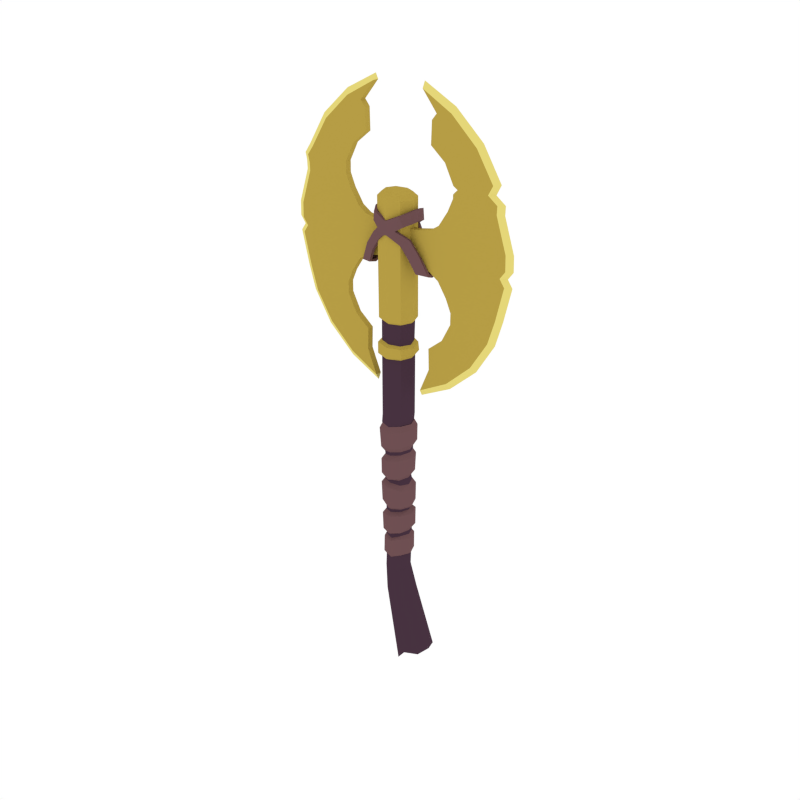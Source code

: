 # Source: Axe_Double_Golden.blend  (saved by Blender 2.79.0; exported with 4.5.12 LTS)
import bpy
from mathutils import Matrix  # noqa: F401  (used for matrix-valued properties, if any)

bpy.ops.wm.read_factory_settings(use_empty=True)
scene = bpy.context.scene
scene.name = 'Scene'

# ---- collections
col_collection_1 = bpy.data.collections.new('Collection 1'); scene.collection.children.link(col_collection_1)

# ---- materials (node trees are filled in below, after node groups)
mat_golden = bpy.data.materials.new('Golden')
mat_golden.alpha_threshold = 0.0
mat_golden.diffuse_color = (0.4672, 0.3365, 0.05892, 1.0)
mat_golden.roughness = 0.5
mat_lightwood = bpy.data.materials.new('LightWood')
mat_lightwood.alpha_threshold = 0.0
mat_lightwood.diffuse_color = (0.1574, 0.07903, 0.08487, 1.0)
mat_lightwood.roughness = 0.5
mat_darkwood = bpy.data.materials.new('DarkWood')
mat_darkwood.alpha_threshold = 0.0
mat_darkwood.diffuse_color = (0.0637, 0.03241, 0.05161, 1.0)
mat_darkwood.roughness = 0.5
mat_lightgold = bpy.data.materials.new('LightGold')
mat_lightgold.alpha_threshold = 0.0
mat_lightgold.diffuse_color = (0.7874, 0.6773, 0.1896, 1.0)
mat_lightgold.roughness = 0.5

# ---- material node trees

# ---- world
world_world = bpy.data.worlds.new('World'); scene.world = world_world
world_world.color = (1.0, 1.0, 1.0)
world_world.use_sun_shadow = False
world_world.sun_shadow_jitter_overblur = 0.0
world_world.cycles.sampling_method = 'NONE'
world_world.cycles.sample_map_resolution = 256

# ---- meshes
me_cylinder_023 = bpy.data.meshes.new('Cylinder.023')
me_cylinder_023.from_pydata([(0.0374, 0.03159, -0.263), (0.05048, -4.475e-08, -0.263), (0.0374, -0.03159, -0.263), (0.005811, 0.04467, -0.263), (-0.02577, 0.03159, -0.263), (-0.03886, -4.475e-08, -0.263), (-0.02577, -0.03159, -0.263), (0.005811, -0.04467, -0.263), (0.136, 0.04522, -0.5931), (0.1522, 8.876e-09, -0.5838), (0.136, -0.04522, -0.5931), (0.07251, 0.06395, -0.6033), (0.04274, 0.04522, -0.6549), (0.02647, 1.967e-08, -0.6642), (0.04274, -0.04522, -0.6549), (0.07251, -0.06395, -0.6033), (0.02225, -0.0537, -0.359), (-0.01568, -0.03797, -0.3606), (-0.0314, -2.127e-08, -0.3613), (-0.01568, 0.03797, -0.3606), (0.02225, 0.0537, -0.359), (0.06019, -0.03797, -0.3574), (0.0759, -2.188e-08, -0.3568), (0.06019, 0.03797, -0.3574), (-0.03329, -0.03755, 0.5814), (-0.04885, 2.036e-09, 0.5814), (0.008746, -0.0531, 0.5814), (0.008746, 0.0531, 0.5814), (0.04746, 0.03755, 0.5829), (0.04746, -0.03755, 0.5829), (0.06295, 3.711e-09, 0.5843), (-0.03329, 0.03755, 0.5814), (-0.03329, -0.03755, 0.6355), (-0.04885, 2.036e-09, 0.6355), (0.008746, -0.0531, 0.6355), (0.008746, 0.0531, 0.6355), (0.044, 0.03755, 0.6326), (0.044, -0.03755, 0.6326), (0.05943, 4.761e-09, 0.6307), (-0.03329, 0.03755, 0.6355), (-0.03329, -0.03755, 0.7081), (-0.04885, 2.036e-09, 0.7081), (0.008746, -0.0531, 0.7081), (0.008746, 0.0531, 0.7081), (0.04629, 0.03755, 0.7081), (0.04629, -0.03755, 0.7081), (0.06185, 4.106e-09, 0.7081), (-0.03329, 0.03755, 0.7081), (-0.04016, -0.04403, 0.7166), (-0.0584, 1.275e-09, 0.7166), (0.009133, -0.06227, 0.7166), (0.009133, 0.06227, 0.7166), (0.05317, 0.04403, 0.7166), (0.05317, -0.04403, 0.7166), (0.0714, 3.702e-09, 0.7166), (-0.04016, 0.04403, 0.7166), (-0.0435, -0.04403, 1.127), (-0.06171, -5.397e-08, 1.128), (0.005744, -0.06227, 1.124), (0.005744, 0.06227, 1.124), (0.04972, 0.04403, 1.122), (0.04972, -0.04403, 1.122), (0.06794, -5.069e-08, 1.121), (-0.0435, 0.04403, 1.127), (-0.03118, -0.0324, 1.14), (-0.04459, -5.208e-08, 1.141), (0.00505, -0.04582, 1.138), (0.00505, 0.04582, 1.138), (0.03741, 0.0324, 1.137), (0.03741, -0.0324, 1.137), (0.05082, -4.967e-08, 1.136), (-0.03118, 0.0324, 1.14), (-0.05569, 1.062e-09, 0.5874), (-0.04305, -0.04675, 0.5882), (-0.04305, 0.04675, 0.5882), (0.009296, -0.06612, 0.5882), (0.009296, 0.06612, 0.5882), (0.07562, 2.075e-09, 0.5991), (0.05662, -0.04675, 0.5953), (0.05662, 0.04675, 0.5953), (-0.06064, 1.103e-09, 0.6276), (-0.04305, -0.04675, 0.6287), (-0.04305, 0.04675, 0.6287), (0.009296, -0.06612, 0.6287), (0.009296, 0.06612, 0.6287), (0.07203, 4.409e-09, 0.6222), (0.05282, -0.04675, 0.6246), (0.05282, 0.04675, 0.6246), (0.2273, -0.01135, 1.159), (0.2082, 0.01135, 1.115), (0.2082, -0.01135, 1.115), (0.2272, -0.01135, 1.198), (0.2273, 0.01135, 1.159), (0.08681, -0.01135, 1.032), (0.1418, 0.01135, 1.043), (0.175, 0.01135, 1.064), (0.175, -0.01135, 1.064), (0.1418, -0.01135, 1.043), (0.0488, -0.01135, 0.9168), (0.08681, 0.01135, 1.032), (0.3871, -0.01135, 1.14), (0.3871, 0.01135, 1.14), (0.4094, 3.613e-08, 1.14), (0.2473, -0.01135, 1.027), (0.175, 0.01135, 1.001), (0.2082, -0.01135, 1.018), (0.2473, 0.01135, 1.027), (0.0889, -0.01135, 0.9902), (0.1418, -0.01135, 0.9937), (0.0889, 0.01135, 0.9902), (0.2082, 0.01135, 1.018), (0.175, -0.01135, 1.001), (0.1418, 0.01135, 0.9937), (0.0488, 0.01135, 0.9902), (0.4245, -0.01135, 1.026), (0.4245, 0.01135, 1.026), (0.4468, 3.601e-08, 1.026), (0.2272, 0.01135, 1.198), (0.3709, -0.01135, 1.224), (0.3709, 0.01135, 1.224), (0.3928, 3.601e-08, 1.228), (0.1946, -0.01135, 1.262), (0.1946, 0.01135, 1.262), (0.3087, -0.01135, 1.323), (0.3087, 0.01135, 1.323), (0.3253, 3.601e-08, 1.337), (0.1416, -0.01135, 1.305), (0.1416, 0.01135, 1.305), (0.2154, -0.01135, 1.408), (0.2154, 0.01135, 1.408), (0.2236, 3.601e-08, 1.428), (0.2986, 0.01135, 1.211), (0.1078, -0.01135, 1.466), (0.1078, 0.01135, 1.466), (0.1072, 3.601e-08, 1.487), (0.3116, 0.01135, 1.15), (0.3116, -0.01135, 1.15), (0.3354, 0.01135, 1.026), (0.3354, -0.01135, 1.026), (0.2986, -0.01135, 1.211), (0.2513, 0.01135, 1.292), (0.2513, -0.01135, 1.292), (0.1783, 0.01135, 1.356), (0.1783, -0.01135, 1.356), (0.1438, -0.01135, 1.38), (0.1437, 0.01135, 1.38), (0.2273, -0.01135, 0.7903), (0.2082, 0.01135, 0.8341), (0.2082, -0.01135, 0.8341), (0.2272, -0.01135, 0.7509), (0.2273, 0.01135, 0.7903), (0.08681, -0.01135, 0.9168), (0.1418, 0.01135, 0.9062), (0.175, 0.01135, 0.8847), (0.175, -0.01135, 0.8847), (0.1418, -0.01135, 0.9062), (0.0488, -0.01135, 0.9902), (0.08681, 0.01135, 0.9168), (0.3968, -0.01135, 0.8083), (0.3968, 0.01135, 0.8083), (0.4191, 3.601e-08, 0.8083), (0.2473, -0.01135, 0.9217), (0.175, 0.01135, 0.9483), (0.2082, -0.01135, 0.9309), (0.2473, 0.01135, 0.9217), (0.0889, -0.01135, 0.9588), (0.1418, -0.01135, 0.9553), (0.0889, 0.01135, 0.9588), (0.2082, 0.01135, 0.9309), (0.175, -0.01135, 0.9483), (0.1418, 0.01135, 0.9553), (0.0488, 0.01135, 1.032), (0.4245, -0.01135, 0.9234), (0.4245, 0.01135, 0.9234), (0.4468, 3.601e-08, 0.9234), (0.2272, 0.01135, 0.7509), (0.3709, -0.01135, 0.7252), (0.3709, 0.01135, 0.7252), (0.3928, 3.601e-08, 0.721), (0.1946, -0.01135, 0.6872), (0.1946, 0.01135, 0.6872), (0.3087, -0.01135, 0.6261), (0.3087, 0.01135, 0.6261), (0.3253, 3.601e-08, 0.6119), (0.1416, -0.01135, 0.6439), (0.1416, 0.01135, 0.6439), (0.2154, -0.01135, 0.5405), (0.2154, 0.01135, 0.5405), (0.2236, 3.601e-08, 0.5206), (0.2986, 0.01135, 0.7381), (0.1078, -0.01135, 0.4831), (0.1078, 0.01135, 0.4831), (0.1072, 3.601e-08, 0.4617), (0.3116, 0.01135, 0.7993), (0.3116, -0.01135, 0.7993), (0.3354, 0.01135, 0.9225), (0.3354, -0.01135, 0.9225), (0.2986, -0.01135, 0.7381), (0.2513, 0.01135, 0.6568), (0.2513, -0.01135, 0.6568), (0.1783, 0.01135, 0.5925), (0.1783, -0.01135, 0.5925), (0.1438, -0.01135, 0.569), (0.1437, 0.01135, 0.5686), (0.2456, -0.01135, 0.9745), (0.175, 0.01135, 0.9745), (0.2082, -0.01135, 0.9745), (0.2456, 0.01135, 0.9745), (0.08995, -0.01135, 0.9745), (0.1418, -0.01135, 0.9745), (0.08995, 0.01135, 0.9745), (0.2082, 0.01135, 0.9745), (0.175, -0.01135, 0.9745), (0.1418, 0.01135, 0.9745), (0.0488, -0.01135, 1.032), (0.426, -0.01135, 0.9745), (0.426, 0.01135, 0.9745), (0.4483, 3.601e-08, 0.9745), (0.3353, -0.01135, 0.9745), (0.3353, 0.01135, 0.9745), (0.0488, 0.01135, 0.9168), (0.0488, -0.01135, 0.9588), (0.0488, 0.01135, 0.9588), (0.0488, -0.01135, 0.9745), (0.0488, 0.01135, 0.9745), (0.3759, 3.648e-08, 1.195), (0.4103, 3.601e-08, 1.17), (0.3882, 0.01135, 1.168), (0.3539, 0.01135, 1.193), (0.2431, -0.01135, 1.188), (0.2273, -0.01135, 1.172), (0.3882, -0.01135, 1.168), (0.3539, -0.01135, 1.193), (0.2273, 0.01135, 1.172), (0.2431, 0.01135, 1.188), (0.3073, 0.01135, 1.17), (0.303, 0.01135, 1.19), (0.3073, -0.01135, 1.17), (0.303, -0.01135, 1.19), (0.0488, 0.01135, 0.9666), (0.0488, -0.01135, 0.9666), (0.2464, -0.01135, 0.9481), (0.175, 0.01135, 0.9614), (0.2082, -0.01135, 0.9527), (0.2464, 0.01135, 0.9481), (0.08943, -0.01135, 0.9666), (0.1418, -0.01135, 0.9649), (0.08943, 0.01135, 0.9666), (0.4069, -0.01135, 0.9489), (0.4069, 0.01135, 0.9489), (0.3353, -0.01135, 0.9485), (0.2082, 0.01135, 0.9527), (0.175, -0.01135, 0.9614), (0.1418, 0.01135, 0.9649), (0.4292, 3.601e-08, 0.9489), (0.3353, 0.01135, 0.9485), (0.38, 0.01135, 1.026), (0.38, -0.01135, 1.026), (0.3348, 0.01135, 1.217), (0.3493, 0.01135, 1.145), (0.3493, -0.01135, 1.145), (0.3348, -0.01135, 1.217), (0.28, 0.01135, 1.307), (0.28, -0.01135, 1.307), (0.1968, 0.01135, 1.382), (0.1968, -0.01135, 1.382), (0.161, -0.01135, 1.401), (0.1609, 0.01135, 1.401), (0.3806, -0.01135, 0.9745), (0.3806, 0.01135, 0.9745), (0.38, 0.01135, 0.9229), (0.38, -0.01135, 0.9229), (0.3348, 0.01135, 0.7317), (0.3542, 0.01135, 0.8038), (0.3542, -0.01135, 0.8038), (0.3348, -0.01135, 0.7317), (0.28, 0.01135, 0.6415), (0.28, -0.01135, 0.6415), (0.1968, 0.01135, 0.5665), (0.1968, -0.01135, 0.5665), (0.1258, -0.01135, 0.526), (0.1257, 0.01135, 0.5258), (0.3477, 0.01135, 1.169), (0.3333, 0.01135, 1.192), (0.3477, -0.01135, 1.169), (0.3333, -0.01135, 1.192), (0.3711, -0.01135, 0.9487), (0.3711, 0.01135, 0.9487), (-0.2019, -0.01135, 1.159), (-0.1829, 0.01135, 1.115), (-0.1829, -0.01135, 1.115), (-0.2018, -0.01135, 1.198), (-0.2019, 0.01135, 1.159), (-0.06147, -0.01135, 1.032), (-0.1164, 0.01135, 1.043), (-0.1496, 0.01135, 1.064), (-0.1496, -0.01135, 1.064), (-0.1164, -0.01135, 1.043), (-0.02346, -0.01135, 0.9168), (-0.06147, 0.01135, 1.032), (-0.3617, -0.01135, 1.14), (-0.3617, 0.01135, 1.14), (-0.3841, 3.613e-08, 1.14), (-0.2219, -0.01135, 1.027), (-0.1496, 0.01135, 1.001), (-0.1829, -0.01135, 1.018), (-0.2219, 0.01135, 1.027), (-0.06356, -0.01135, 0.9902), (-0.1164, -0.01135, 0.9937), (-0.06356, 0.01135, 0.9902), (-0.1829, 0.01135, 1.018), (-0.1496, -0.01135, 1.001), (-0.1164, 0.01135, 0.9937), (-0.02346, 0.01135, 0.9902), (-0.3992, -0.01135, 1.026), (-0.3992, 0.01135, 1.026), (-0.4215, 3.601e-08, 1.026), (-0.2018, 0.01135, 1.198), (-0.3456, -0.01135, 1.224), (-0.3456, 0.01135, 1.224), (-0.3674, 3.601e-08, 1.228), (-0.1693, -0.01135, 1.262), (-0.1693, 0.01135, 1.262), (-0.2833, -0.01135, 1.323), (-0.2833, 0.01135, 1.323), (-0.3, 3.601e-08, 1.337), (-0.1163, -0.01135, 1.305), (-0.1163, 0.01135, 1.305), (-0.19, -0.01135, 1.408), (-0.19, 0.01135, 1.408), (-0.1983, 3.601e-08, 1.428), (-0.2733, 0.01135, 1.211), (-0.08245, -0.01135, 1.466), (-0.08245, 0.01135, 1.466), (-0.08186, 3.601e-08, 1.487), (-0.2862, 0.01135, 1.15), (-0.2862, -0.01135, 1.15), (-0.3101, 0.01135, 1.026), (-0.3101, -0.01135, 1.026), (-0.2733, -0.01135, 1.211), (-0.226, 0.01135, 1.292), (-0.226, -0.01135, 1.292), (-0.1529, 0.01135, 1.356), (-0.1529, -0.01135, 1.356), (-0.1184, -0.01135, 1.38), (-0.1183, 0.01135, 1.38), (-0.2019, -0.01135, 0.7903), (-0.1829, 0.01135, 0.8341), (-0.1829, -0.01135, 0.8341), (-0.2018, -0.01135, 0.7509), (-0.2019, 0.01135, 0.7903), (-0.06147, -0.01135, 0.9168), (-0.1164, 0.01135, 0.9062), (-0.1496, 0.01135, 0.8847), (-0.1496, -0.01135, 0.8847), (-0.1164, -0.01135, 0.9062), (-0.02346, -0.01135, 0.9902), (-0.06147, 0.01135, 0.9168), (-0.3714, -0.01135, 0.8083), (-0.3714, 0.01135, 0.8083), (-0.3938, 3.601e-08, 0.8083), (-0.2219, -0.01135, 0.9217), (-0.1496, 0.01135, 0.9483), (-0.1829, -0.01135, 0.9309), (-0.2219, 0.01135, 0.9217), (-0.06356, -0.01135, 0.9588), (-0.1164, -0.01135, 0.9553), (-0.06356, 0.01135, 0.9588), (-0.1829, 0.01135, 0.9309), (-0.1496, -0.01135, 0.9483), (-0.1164, 0.01135, 0.9553), (-0.02346, 0.01135, 1.032), (-0.3992, -0.01135, 0.9234), (-0.3992, 0.01135, 0.9234), (-0.4215, 3.601e-08, 0.9234), (-0.2018, 0.01135, 0.7509), (-0.3456, -0.01135, 0.7252), (-0.3456, 0.01135, 0.7252), (-0.3674, 3.601e-08, 0.721), (-0.1693, -0.01135, 0.6872), (-0.1693, 0.01135, 0.6872), (-0.2833, -0.01135, 0.6261), (-0.2833, 0.01135, 0.6261), (-0.3, 3.601e-08, 0.6119), (-0.1163, -0.01135, 0.6439), (-0.1163, 0.01135, 0.6439), (-0.19, -0.01135, 0.5405), (-0.19, 0.01135, 0.5405), (-0.1983, 3.601e-08, 0.5206), (-0.2733, 0.01135, 0.7381), (-0.08245, -0.01135, 0.4831), (-0.08245, 0.01135, 0.4831), (-0.08186, 3.601e-08, 0.4617), (-0.2862, 0.01135, 0.7993), (-0.2862, -0.01135, 0.7993), (-0.3101, 0.01135, 0.9225), (-0.3101, -0.01135, 0.9225), (-0.2733, -0.01135, 0.7381), (-0.226, 0.01135, 0.6568), (-0.226, -0.01135, 0.6568), (-0.1529, 0.01135, 0.5925), (-0.1529, -0.01135, 0.5925), (-0.1184, -0.01135, 0.569), (-0.1183, 0.01135, 0.5686), (-0.2202, -0.01135, 0.9745), (-0.1496, 0.01135, 0.9745), (-0.1829, -0.01135, 0.9745), (-0.2202, 0.01135, 0.9745), (-0.06461, -0.01135, 0.9745), (-0.1164, -0.01135, 0.9745), (-0.06461, 0.01135, 0.9745), (-0.1829, 0.01135, 0.9745), (-0.1496, -0.01135, 0.9745), (-0.1164, 0.01135, 0.9745), (-0.02346, -0.01135, 1.032), (-0.4006, -0.01135, 0.9745), (-0.4006, 0.01135, 0.9745), (-0.4229, 3.601e-08, 0.9745), (-0.3099, -0.01135, 0.9745), (-0.3099, 0.01135, 0.9745), (-0.02346, 0.01135, 0.9168), (-0.02346, -0.01135, 0.9588), (-0.02346, 0.01135, 0.9588), (-0.02346, -0.01135, 0.9745), (-0.02346, 0.01135, 0.9745), (-0.3907, 3.648e-08, 1.195), (-0.385, 3.601e-08, 1.17), (-0.3628, 0.01135, 1.168), (-0.3686, 0.01135, 1.193), (-0.2015, -0.01135, 1.188), (-0.2019, -0.01135, 1.172), (-0.3628, -0.01135, 1.168), (-0.3686, -0.01135, 1.193), (-0.2019, 0.01135, 1.172), (-0.2015, 0.01135, 1.188), (-0.2819, 0.01135, 1.17), (-0.2776, 0.01135, 1.19), (-0.2819, -0.01135, 1.17), (-0.2776, -0.01135, 1.19), (-0.02346, 0.01135, 0.9666), (-0.02346, -0.01135, 0.9666), (-0.2211, -0.01135, 0.9481), (-0.1496, 0.01135, 0.9614), (-0.1829, -0.01135, 0.9527), (-0.2211, 0.01135, 0.9481), (-0.06408, -0.01135, 0.9666), (-0.1164, -0.01135, 0.9649), (-0.06408, 0.01135, 0.9666), (-0.3815, -0.01135, 0.9489), (-0.3815, 0.01135, 0.9489), (-0.31, -0.01135, 0.9485), (-0.1829, 0.01135, 0.9527), (-0.1496, -0.01135, 0.9614), (-0.1164, 0.01135, 0.9649), (-0.4038, 3.601e-08, 0.9489), (-0.31, 0.01135, 0.9485), (-0.3546, 0.01135, 1.026), (-0.3546, -0.01135, 1.026), (-0.3094, 0.01135, 1.217), (-0.324, 0.01135, 1.145), (-0.324, -0.01135, 1.145), (-0.3094, -0.01135, 1.217), (-0.2547, 0.01135, 1.307), (-0.2547, -0.01135, 1.307), (-0.1715, 0.01135, 1.382), (-0.1715, -0.01135, 1.382), (-0.1356, -0.01135, 1.401), (-0.1356, 0.01135, 1.401), (-0.3553, -0.01135, 0.9745), (-0.3553, 0.01135, 0.9745), (-0.3546, 0.01135, 0.9229), (-0.3546, -0.01135, 0.9229), (-0.3094, 0.01135, 0.7317), (-0.3288, 0.01135, 0.8038), (-0.3288, -0.01135, 0.8038), (-0.3094, -0.01135, 0.7317), (-0.2547, 0.01135, 0.6415), (-0.2547, -0.01135, 0.6415), (-0.1715, 0.01135, 0.5665), (-0.1715, -0.01135, 0.5665), (-0.1004, -0.01135, 0.526), (-0.1004, 0.01135, 0.5258), (-0.3224, 0.01135, 1.169), (-0.308, 0.01135, 1.192), (-0.3224, -0.01135, 1.169), (-0.308, -0.01135, 1.192), (-0.3458, -0.01135, 0.9487), (-0.3458, 0.01135, 0.9487), (-0.03606, -0.03755, 0.3265), (0.005976, -0.0531, 0.3265), (-0.05162, -1.169e-09, 0.3219), (0.04411, 0.03755, 0.3312), (0.005976, 0.0531, 0.3265), (0.05963, 7.038e-10, 0.3319), (-0.03606, 0.03755, 0.3265), (0.04411, -0.03755, 0.3312), (0.04101, -0.03196, -0.1022), (0.04102, -0.03233, -0.01215), (0.04347, -0.03271, -0.0006298), (0.04048, -0.03308, 0.09698), (0.03613, -0.03345, 0.1159), (0.04405, -0.03383, 0.2207), (0.04334, -0.0342, 0.233), (0.04101, 0.03196, -0.1022), (0.04102, 0.03233, -0.01215), (0.04347, 0.03271, -0.0006298), (0.04048, 0.03308, 0.09698), (0.03606, 0.03345, 0.1156), (0.04405, 0.03383, 0.2207), (0.04334, 0.0342, 0.233), (0.0575, 2.432e-08, 0.2351), (0.05807, 2.379e-08, 0.2243), (0.0512, 2.85e-08, 0.1206), (0.05388, 2.515e-08, 0.09407), (0.057, 2.514e-08, -0.001289), (0.05423, 2.342e-08, -0.009932), (0.05381, 2.217e-08, -0.0988), (0.05028, -0.04155, -0.09081), (0.05059, -0.04203, -0.02248), (0.05028, 0.04155, -0.09081), (0.05059, 0.04203, -0.02248), (0.06627, 2.318e-08, -0.02453), (0.06345, 2.051e-08, -0.08195), (0.04966, -0.04252, 0.01181), (0.05045, -0.043, 0.08075), (0.04966, 0.04252, 0.01181), (0.05045, 0.043, 0.08075), (0.0651, 2.577e-08, 0.07076), (0.06725, 2.469e-08, 0.01095), (0.04554, -0.04349, 0.1309), (0.04891, -0.04398, 0.2025), (0.04554, 0.04349, 0.1309), (0.04891, 0.04398, 0.2025), (0.06889, 2.349e-08, 0.2049), (0.06261, 2.831e-08, 0.1393), (-0.03334, -0.03755, 0.3274), (-0.0489, 2.068e-08, 0.3182), (0.07259, 2.24e-08, 0.3154), (0.07201, 2.369e-08, 0.2634), (0.0536, 0.04446, 0.2545), (0.0536, -0.04446, 0.2545), (0.05401, -0.04487, 0.3154), (0.05401, 0.04487, 0.3154), (0.009135, 0.04837, 0.2265), (0.009135, 0.04784, 0.2132), (0.008237, 0.04731, 0.1163), (0.006048, 0.04678, 0.1037), (0.01021, 0.04625, -0.005224), (0.009135, 0.04573, -0.01751), (0.01012, 0.0452, -0.1104), (-0.02077, -0.03196, -0.1186), (-0.02275, -0.03233, -0.02287), (-0.02283, -0.03271, 0.002532), (-0.02611, -0.03308, 0.1034), (-0.02432, -0.03345, 0.1153), (-0.02469, -0.03383, 0.2026), (-0.02609, -0.0342, 0.2152), (0.009135, -0.04837, 0.2265), (0.009135, -0.04784, 0.2132), (0.008237, -0.04731, 0.1163), (0.006048, -0.04678, 0.1037), (0.01021, -0.04625, -0.005224), (0.009135, -0.04573, -0.01751), (0.01012, -0.0452, -0.1104), (-0.02077, 0.03196, -0.1186), (-0.02275, 0.03233, -0.02287), (-0.02283, 0.03271, 0.002532), (-0.02611, 0.03308, 0.1034), (-0.02432, 0.03345, 0.1156), (-0.02469, 0.03383, 0.2026), (-0.02507, 0.0342, 0.2152), (-0.03923, 2.432e-08, 0.2121), (-0.0387, 2.434e-08, 0.2026), (-0.03818, 2.437e-08, 0.1138), (-0.03949, 2.25e-08, 0.1029), (-0.03587, 2.287e-08, 0.006194), (-0.03596, 2.546e-08, -0.02509), (-0.03356, 2.529e-08, -0.122), (0.009135, 0.05944, -0.02944), (0.01012, 0.05876, -0.1015), (-0.03003, -0.04155, -0.1036), (-0.03232, -0.04203, -0.03641), (0.009135, -0.05944, -0.02944), (0.01012, -0.05876, -0.1015), (-0.03003, 0.04155, -0.1036), (-0.03232, 0.04203, -0.03641), (-0.04652, 2.616e-08, -0.0467), (-0.0442, 2.377e-08, -0.1062), (0.006317, 0.06082, 0.08955), (0.00995, 0.06013, 0.008186), (-0.03253, -0.04252, 0.01859), (-0.03553, -0.043, 0.09143), (0.006317, -0.06082, 0.08955), (0.00995, -0.06013, 0.008186), (-0.03253, 0.04252, 0.01859), (-0.03553, 0.043, 0.09143), (-0.05191, 2.28e-08, 0.08542), (-0.04633, 2.082e-08, 0.03041), (0.009135, 0.06219, 0.1963), (0.009677, 0.0615, 0.1234), (-0.03435, -0.04349, 0.1282), (-0.03484, -0.04398, 0.1856), (0.009135, -0.06219, 0.1963), (0.009677, -0.0615, 0.1234), (-0.03435, 0.04349, 0.1274), (-0.03484, 0.04398, 0.1856), (-0.05306, 2.372e-08, 0.1795), (-0.05443, 2.195e-08, 0.1274), (0.008697, -0.0531, 0.3274), (0.008697, 0.0531, 0.3274), (0.04625, 0.03755, 0.3353), (0.04625, -0.03755, 0.3353), (0.0618, 2.275e-08, 0.3353), (0.009135, 0.06346, 0.3061), (0.009135, 0.06288, 0.248), (0.009135, -0.06346, 0.3061), (0.009135, -0.06288, 0.248), (-0.05969, 1.993e-08, 0.295), (-0.05374, 2.369e-08, 0.2336), (-0.03533, 0.04446, 0.2336), (-0.03533, -0.04446, 0.2336), (-0.0411, -0.04487, 0.306), (-0.0411, 0.04487, 0.306), (0.009845, 0.04502, -0.1276), (0.007642, 0.04484, -0.2116), (0.009845, -0.04502, -0.1276), (0.007642, -0.04484, -0.2116), (0.05517, 1.897e-08, -0.1138), (0.05262, 2.486e-08, -0.2008), (0.03966, -0.03171, -0.1995), (0.04209, -0.03183, -0.1137), (0.03966, 0.03171, -0.1995), (0.04209, 0.03183, -0.1137), (-0.03484, 2.077e-08, -0.1273), (-0.03675, 2.674e-08, -0.2148), (-0.02374, -0.03171, -0.2139), (-0.02175, -0.03183, -0.1274), (-0.02374, 0.03171, -0.2139), (-0.02175, 0.03183, -0.1274), (0.0154, 0.05377, -0.133), (0.007792, 0.05356, -0.2001), (0.01309, -0.05377, -0.1353), (0.007792, -0.05356, -0.2001), (0.06513, 1.965e-08, -0.129), (0.06326, 2.458e-08, -0.1914), (0.04783, -0.03787, -0.1895), (0.04794, -0.03802, -0.125), (0.04783, 0.03787, -0.1895), (0.04794, 0.03802, -0.125), (-0.04527, 2.069e-08, -0.1385), (-0.04521, 2.64e-08, -0.2032), (-0.02969, -0.03787, -0.2023), (-0.02774, -0.03802, -0.1361), (-0.02969, 0.03787, -0.2023), (-0.02774, 0.03802, -0.1361), (-0.03334, 0.03755, 0.3274), (-0.08853, -0.03305, 0.8941), (-0.06627, -0.03709, 1.002), (-0.1287, -0.01946, 0.89), (-0.0384, -0.04849, 0.9814), (-0.09871, -0.03144, 0.9567), (-0.06557, -0.04385, 0.9438), (-0.02704, -0.06282, 1.03), (-0.008725, -0.06404, 1.006), (-0.042, -0.06118, 1.08), (-0.0527, -0.05172, 1.046), (-0.06017, -0.03237, 1.089), (-0.07086, -0.02291, 1.055), (0.00986, -0.05704, 1.059), (-0.08624, -0.02367, 0.8987), (-0.06261, -0.02688, 1.002), (-0.1279, -0.01286, 0.8979), (-0.03464, -0.03833, 0.9818), (-0.0954, -0.02111, 0.9563), (0.009012, -0.05493, 1.014), (-0.06227, -0.03352, 0.9433), (-0.08937, 6.445e-09, 0.8954), (-0.1299, 6.445e-09, 0.8895), (-0.02446, -0.05229, 1.031), (-0.006119, -0.05354, 1.007), (-0.036, -0.05224, 1.08), (-0.04683, -0.04268, 1.046), (-0.05084, -0.02767, 1.088), (-0.06145, -0.01843, 1.053), (-0.0562, 6.445e-09, 1.092), (-0.06732, 6.445e-09, 1.058), (0.007978, -0.06774, 1.058), (0.1047, -0.03434, 0.8966), (0.08223, -0.03709, 1.002), (0.1449, -0.02075, 0.8925), (0.05436, -0.04849, 0.9814), (0.1147, -0.03144, 0.9567), (0.007978, -0.06576, 1.013), (0.08152, -0.04385, 0.9438), (0.043, -0.06282, 1.03), (0.02468, -0.06404, 1.006), (0.05796, -0.06118, 1.08), (0.06865, -0.05172, 1.046), (0.07612, -0.03237, 1.089), (0.08681, -0.02291, 1.055), (0.006096, -0.05704, 1.059), (0.1024, -0.02496, 0.9012), (0.07857, -0.02688, 1.002), (0.1441, -0.01415, 0.9005), (0.0506, -0.03833, 0.9818), (0.1114, -0.02111, 0.9563), (0.006944, -0.05493, 1.014), (0.07823, -0.03352, 0.9433), (0.1053, 6.445e-09, 0.9011), (0.1458, 6.445e-09, 0.8952), (0.04041, -0.05229, 1.031), (0.02207, -0.05354, 1.007), (0.05196, -0.05224, 1.08), (0.06279, -0.04268, 1.046), (0.06679, -0.02767, 1.088), (0.07741, -0.01843, 1.053), (0.07215, 6.445e-09, 1.092), (0.08327, 6.445e-09, 1.058), (-0.08879, 0.03434, 0.8966), (-0.06627, 0.03709, 1.002), (-0.1289, 0.02075, 0.8925), (-0.0384, 0.04849, 0.9814), (-0.09871, 0.03144, 0.9567), (-0.06557, 0.04385, 0.9438), (-0.08844, 6.445e-09, 0.8857), (-0.1289, 6.445e-09, 0.8798), (-0.02704, 0.06282, 1.03), (-0.008725, 0.06404, 1.006), (-0.042, 0.06118, 1.08), (-0.0527, 0.05172, 1.046), (-0.06017, 0.03237, 1.089), (-0.07086, 0.02291, 1.055), (-0.06602, 6.445e-09, 1.094), (-0.07714, 6.445e-09, 1.06), (0.00986, 0.05704, 1.059), (-0.08649, 0.02496, 0.9012), (-0.06261, 0.02688, 1.002), (-0.1282, 0.01415, 0.9005), (-0.03464, 0.03833, 0.9818), (-0.0954, 0.02111, 0.9563), (0.009012, 0.05493, 1.014), (-0.06227, 0.03352, 0.9433), (-0.02446, 0.05229, 1.031), (-0.006119, 0.05354, 1.007), (-0.036, 0.05224, 1.08), (-0.04683, 0.04268, 1.046), (-0.05084, 0.02767, 1.088), (-0.06145, 0.01843, 1.053), (0.007978, 0.06774, 1.058), (0.1047, 0.03434, 0.8966), (0.08223, 0.03709, 1.002), (0.1449, 0.02075, 0.8925), (0.05436, 0.04849, 0.9814), (0.1147, 0.03144, 0.9567), (0.007978, 0.06576, 1.013), (0.08152, 0.04385, 0.9438), (0.1044, 6.445e-09, 0.8914), (0.1449, 6.445e-09, 0.8855), (0.043, 0.06282, 1.03), (0.02468, 0.06404, 1.006), (0.05796, 0.06118, 1.08), (0.06865, 0.05172, 1.046), (0.07612, 0.03237, 1.089), (0.08681, 0.02291, 1.055), (0.08197, 6.445e-09, 1.094), (0.09309, 6.445e-09, 1.06), (0.006096, 0.05704, 1.059), (0.1024, 0.02496, 0.9012), (0.07857, 0.02688, 1.002), (0.1441, 0.01415, 0.9005), (0.0506, 0.03833, 0.9818), (0.1114, 0.02111, 0.9563), (0.006944, 0.05493, 1.014), (0.07823, 0.03352, 0.9433), (0.04041, 0.05229, 1.031), (0.02207, 0.05354, 1.007), (0.05196, 0.05224, 1.08), (0.06279, 0.04268, 1.046), (0.06679, 0.02767, 1.088), (0.07741, 0.01843, 1.053), (0.008746, -0.0531, 0.3593), (0.008746, 0.0531, 0.3593), (-0.03329, 0.03755, 0.3593), (0.04727, -0.03755, 0.3609), (-0.03329, -0.03755, 0.3593), (-0.04885, 2.036e-09, 0.3583), (0.04727, 0.03755, 0.3609), (0.06276, 3.777e-09, 0.3617)], [], [(1, 628, 629, 2), (5, 634, 637, 4), (10, 8, 9), (15, 14, 12, 11), (12, 14, 13), (6, 635, 634, 5), (7, 626, 635, 6), (4, 637, 624, 3), (11, 8, 10, 15), (17, 18, 13, 14), (19, 20, 11, 12), (22, 21, 10, 9), (20, 23, 8, 11), (16, 17, 14, 15), (18, 19, 12, 13), (21, 16, 15, 10), (23, 22, 9, 8), (1, 2, 21, 22), (6, 5, 18, 17), (3, 0, 23, 20), (0, 1, 22, 23), (5, 4, 19, 18), (2, 7, 16, 21), (7, 6, 17, 16), (4, 3, 20, 19), (3, 624, 631, 0), (2, 629, 626, 7), (1, 0, 631, 628), (784, 780, 26, 24), (785, 784, 24, 25), (786, 781, 27, 28), (787, 786, 28, 30), (781, 782, 31, 27), (782, 785, 25, 31), (780, 783, 29, 26), (783, 787, 30, 29), (36, 38, 85, 87), (26, 29, 78, 75), (38, 37, 86, 85), (30, 28, 79, 77), (39, 35, 84, 82), (29, 30, 77, 78), (34, 32, 81, 83), (27, 31, 74, 76), (35, 39, 47, 43), (39, 33, 41, 47), (34, 37, 45, 42), (37, 38, 46, 45), (32, 34, 42, 40), (33, 32, 40, 41), (36, 35, 43, 44), (38, 36, 44, 46), (44, 43, 51, 52), (46, 44, 52, 54), (43, 47, 55, 51), (47, 41, 49, 55), (42, 45, 53, 50), (45, 46, 54, 53), (40, 42, 50, 48), (41, 40, 48, 49), (53, 54, 62, 61), (48, 50, 58, 56), (49, 48, 56, 57), (52, 51, 59, 60), (54, 52, 60, 62), (51, 55, 63, 59), (55, 49, 57, 63), (50, 53, 61, 58), (58, 61, 69, 66), (61, 62, 70, 69), (56, 58, 66, 64), (57, 56, 64, 65), (60, 59, 67, 68), (62, 60, 68, 70), (59, 63, 71, 67), (63, 57, 65, 71), (64, 66, 69, 70, 68, 67, 71, 65), (75, 78, 86, 83), (78, 77, 85, 86), (73, 75, 83, 81), (72, 73, 81, 80), (79, 76, 84, 87), (77, 79, 87, 85), (76, 74, 82, 84), (74, 72, 80, 82), (28, 27, 76, 79), (37, 34, 83, 86), (25, 24, 73, 72), (35, 36, 87, 84), (31, 25, 72, 74), (32, 33, 80, 81), (24, 26, 75, 73), (33, 39, 82, 80), (104, 95, 89, 110), (105, 90, 96, 111), (103, 88, 90, 105), (285, 232, 118, 261), (106, 110, 89, 92), (104, 112, 94, 95), (108, 111, 96, 97), (107, 108, 97, 93), (208, 107, 156, 223), (167, 157, 220, 222), (109, 99, 94, 112), (116, 102, 100, 114), (115, 101, 102, 116), (225, 228, 119, 120), (256, 259, 101, 115), (269, 256, 115, 216), (260, 257, 114, 100), (216, 115, 116, 217), (217, 116, 114, 215), (210, 109, 112, 213), (247, 167, 222, 239), (157, 151, 98, 220), (208, 209, 108, 107), (209, 212, 111, 108), (205, 213, 112, 104), (207, 211, 110, 106), (204, 103, 105, 206), (206, 105, 111, 212), (205, 104, 110, 211), (232, 225, 120, 118), (236, 234, 117, 131), (120, 119, 124, 125), (118, 120, 125, 123), (131, 117, 122, 140), (261, 118, 123, 263), (123, 125, 130, 128), (140, 122, 127, 142), (263, 123, 128, 265), (125, 124, 129, 130), (130, 129, 133, 134), (128, 130, 134, 132), (264, 142, 145, 267), (126, 143, 144), (121, 141, 143, 126), (262, 140, 142, 264), (91, 139, 141, 121), (258, 131, 140, 262), (283, 236, 131, 258), (88, 103, 138, 136), (207, 106, 137, 219), (106, 92, 135, 137), (229, 238, 139, 91), (266, 265, 128, 132), (145, 142, 127), (134, 133, 132), (266, 132, 133, 267), (126, 144, 145, 127), (122, 121, 126, 127), (117, 91, 121, 122), (230, 233, 92, 88), (88, 92, 89, 90), (95, 96, 90, 89), (95, 94, 97, 96), (93, 97, 94, 99), (99, 109, 113, 171), (103, 204, 218, 138), (257, 268, 215, 114), (162, 168, 147, 153), (163, 169, 154, 148), (161, 163, 148, 146), (274, 275, 176, 158), (164, 150, 147, 168), (162, 153, 152, 170), (166, 155, 154, 169), (165, 151, 155, 166), (109, 210, 224, 113), (93, 99, 171, 214), (167, 170, 152, 157), (174, 172, 158, 160), (173, 174, 160, 159), (160, 178, 177, 159), (270, 173, 159, 273), (287, 249, 173, 270), (274, 158, 172, 271), (249, 254, 174, 173), (254, 248, 172, 174), (247, 253, 170, 167), (151, 165, 221, 98), (245, 208, 223, 240), (245, 165, 166, 246), (246, 166, 169, 252), (242, 162, 170, 253), (244, 164, 168, 251), (241, 243, 163, 161), (243, 252, 169, 163), (242, 251, 168, 162), (158, 176, 178, 160), (193, 189, 175, 150), (178, 183, 182, 177), (176, 181, 183, 178), (189, 198, 180, 175), (275, 277, 181, 176), (181, 186, 188, 183), (198, 200, 185, 180), (277, 279, 186, 181), (183, 188, 187, 182), (188, 192, 191, 187), (186, 190, 192, 188), (278, 281, 203, 200), (184, 202, 201), (179, 184, 201, 199), (276, 278, 200, 198), (149, 179, 199, 197), (272, 276, 198, 189), (273, 272, 189, 193), (146, 194, 196, 161), (244, 255, 195, 164), (164, 195, 193, 150), (146, 149, 197, 194), (280, 190, 186, 279), (203, 185, 200), (192, 190, 191), (280, 281, 191, 190), (184, 185, 203, 202), (180, 185, 184, 179), (175, 180, 179, 149), (149, 146, 150, 175), (146, 148, 147, 150), (153, 147, 148, 154), (153, 154, 155, 152), (151, 157, 152, 155), (107, 93, 214, 156), (241, 250, 218, 204), (286, 248, 215, 268), (239, 240, 223, 156, 214, 171, 113, 224), (91, 117, 234, 229), (229, 234, 233, 230), (88, 136, 237, 230), (230, 237, 238, 229), (259, 135, 235, 282), (282, 235, 236, 283), (135, 92, 233, 235), (235, 233, 234, 236), (100, 102, 226, 231), (231, 226, 225, 232), (102, 101, 227, 226), (226, 227, 228, 225), (260, 100, 231, 284), (284, 231, 232, 285), (220, 98, 221, 240, 239, 222), (271, 172, 248, 286), (161, 196, 250, 241), (207, 219, 255, 244), (205, 211, 251, 242), (206, 212, 252, 243), (204, 206, 243, 241), (207, 244, 251, 211), (205, 242, 253, 213), (209, 246, 252, 212), (208, 245, 246, 209), (165, 245, 240, 221), (210, 213, 253, 247), (217, 215, 248, 254), (216, 217, 254, 249), (269, 216, 249, 287), (210, 247, 239, 224), (219, 269, 287, 255), (196, 271, 286, 250), (237, 284, 285, 238), (136, 260, 284, 237), (227, 282, 283, 228), (101, 259, 282, 227), (250, 286, 268, 218), (202, 203, 281, 280), (202, 280, 279, 201), (159, 177, 272, 273), (177, 182, 276, 272), (182, 187, 278, 276), (187, 191, 281, 278), (199, 201, 279, 277), (197, 199, 277, 275), (194, 274, 271, 196), (255, 287, 270, 195), (195, 270, 273, 193), (194, 197, 275, 274), (138, 218, 268, 257), (144, 266, 267, 145), (144, 143, 265, 266), (228, 283, 258, 119), (119, 258, 262, 124), (124, 262, 264, 129), (129, 264, 267, 133), (141, 263, 265, 143), (139, 261, 263, 141), (136, 138, 257, 260), (219, 137, 256, 269), (137, 135, 259, 256), (238, 285, 261, 139), (304, 310, 289, 295), (305, 311, 296, 290), (303, 305, 290, 288), (485, 461, 318, 432), (306, 292, 289, 310), (304, 295, 294, 312), (308, 297, 296, 311), (307, 293, 297, 308), (408, 423, 356, 307), (367, 422, 420, 357), (309, 312, 294, 299), (316, 314, 300, 302), (315, 316, 302, 301), (425, 320, 319, 428), (456, 315, 301, 459), (469, 416, 315, 456), (460, 300, 314, 457), (416, 417, 316, 315), (417, 415, 314, 316), (410, 413, 312, 309), (447, 439, 422, 367), (357, 420, 298, 351), (408, 307, 308, 409), (409, 308, 311, 412), (405, 304, 312, 413), (407, 306, 310, 411), (404, 406, 305, 303), (406, 412, 311, 305), (405, 411, 310, 304), (432, 318, 320, 425), (436, 331, 317, 434), (320, 325, 324, 319), (318, 323, 325, 320), (331, 340, 322, 317), (461, 463, 323, 318), (323, 328, 330, 325), (340, 342, 327, 322), (463, 465, 328, 323), (325, 330, 329, 324), (330, 334, 333, 329), (328, 332, 334, 330), (464, 467, 345, 342), (326, 344, 343), (321, 326, 343, 341), (462, 464, 342, 340), (291, 321, 341, 339), (458, 462, 340, 331), (483, 458, 331, 436), (288, 336, 338, 303), (407, 419, 337, 306), (306, 337, 335, 292), (429, 291, 339, 438), (466, 332, 328, 465), (345, 327, 342), (334, 332, 333), (466, 467, 333, 332), (326, 327, 345, 344), (322, 327, 326, 321), (317, 322, 321, 291), (430, 288, 292, 433), (288, 290, 289, 292), (295, 289, 290, 296), (295, 296, 297, 294), (293, 299, 294, 297), (299, 371, 313, 309), (303, 338, 418, 404), (457, 314, 415, 468), (362, 353, 347, 368), (363, 348, 354, 369), (361, 346, 348, 363), (474, 358, 376, 475), (364, 368, 347, 350), (362, 370, 352, 353), (366, 369, 354, 355), (365, 366, 355, 351), (309, 313, 424, 410), (293, 414, 371, 299), (367, 357, 352, 370), (374, 360, 358, 372), (373, 359, 360, 374), (360, 359, 377, 378), (470, 473, 359, 373), (487, 470, 373, 449), (474, 471, 372, 358), (449, 373, 374, 454), (454, 374, 372, 448), (447, 367, 370, 453), (351, 298, 421, 365), (445, 440, 423, 408), (445, 446, 366, 365), (446, 452, 369, 366), (442, 453, 370, 362), (444, 451, 368, 364), (441, 361, 363, 443), (443, 363, 369, 452), (442, 362, 368, 451), (358, 360, 378, 376), (393, 350, 375, 389), (378, 377, 382, 383), (376, 378, 383, 381), (389, 375, 380, 398), (475, 376, 381, 477), (381, 383, 388, 386), (398, 380, 385, 400), (477, 381, 386, 479), (383, 382, 387, 388), (388, 387, 391, 392), (386, 388, 392, 390), (478, 400, 403, 481), (384, 401, 402), (379, 399, 401, 384), (476, 398, 400, 478), (349, 397, 399, 379), (472, 389, 398, 476), (473, 393, 389, 472), (346, 361, 396, 394), (444, 364, 395, 455), (364, 350, 393, 395), (346, 394, 397, 349), (480, 479, 386, 390), (403, 400, 385), (392, 391, 390), (480, 390, 391, 481), (384, 402, 403, 385), (380, 379, 384, 385), (375, 349, 379, 380), (349, 375, 350, 346), (346, 350, 347, 348), (353, 354, 348, 347), (353, 352, 355, 354), (351, 355, 352, 357), (307, 356, 414, 293), (441, 404, 418, 450), (486, 468, 415, 448), (439, 424, 313, 371, 414, 356, 423, 440), (291, 429, 434, 317), (429, 430, 433, 434), (288, 430, 437, 336), (430, 429, 438, 437), (459, 482, 435, 335), (482, 483, 436, 435), (335, 435, 433, 292), (435, 436, 434, 433), (300, 431, 426, 302), (431, 432, 425, 426), (302, 426, 427, 301), (426, 425, 428, 427), (460, 484, 431, 300), (484, 485, 432, 431), (420, 422, 439, 440, 421, 298), (471, 486, 448, 372), (361, 441, 450, 396), (407, 444, 455, 419), (405, 442, 451, 411), (406, 443, 452, 412), (404, 441, 443, 406), (407, 411, 451, 444), (405, 413, 453, 442), (409, 412, 452, 446), (408, 409, 446, 445), (365, 421, 440, 445), (410, 447, 453, 413), (417, 454, 448, 415), (416, 449, 454, 417), (469, 487, 449, 416), (410, 424, 439, 447), (419, 455, 487, 469), (396, 450, 486, 471), (437, 438, 485, 484), (336, 437, 484, 460), (427, 428, 483, 482), (301, 427, 482, 459), (450, 418, 468, 486), (402, 480, 481, 403), (402, 401, 479, 480), (359, 473, 472, 377), (377, 472, 476, 382), (382, 476, 478, 387), (387, 478, 481, 391), (399, 477, 479, 401), (397, 475, 477, 399), (394, 396, 471, 474), (455, 395, 470, 487), (395, 393, 473, 470), (394, 474, 475, 397), (338, 457, 468, 418), (344, 345, 467, 466), (344, 466, 465, 343), (428, 319, 458, 483), (319, 324, 462, 458), (324, 329, 464, 462), (329, 333, 467, 464), (341, 343, 465, 463), (339, 341, 463, 461), (336, 460, 457, 338), (419, 469, 456, 337), (337, 456, 459, 335), (438, 339, 461, 485), (501, 558, 602, 530), (513, 499, 524, 527), (544, 543, 509, 508), (546, 545, 507, 506), (548, 547, 505, 504), (561, 498, 523, 593), (504, 515, 521, 520), (623, 549, 503, 632), (514, 505, 525, 528), (563, 496, 517, 583), (508, 511, 533, 532), (630, 496, 563, 625), (515, 497, 518, 521), (497, 498, 561, 562), (498, 514, 528, 523), (499, 500, 559, 560), (501, 502, 557, 558), (632, 503, 516, 627), (516, 503, 519, 522), (504, 505, 514, 515), (546, 506, 526, 588), (506, 507, 512, 513), (508, 509, 510, 511), (559, 500, 529, 603), (627, 516, 496, 630), (496, 516, 522, 517), (515, 514, 498, 497), (513, 512, 500, 499), (511, 501, 530, 533), (511, 510, 502, 501), (579, 578, 520, 519), (517, 518, 582, 583), (519, 520, 521, 522), (522, 521, 518, 517), (497, 562, 582, 518), (503, 549, 579, 519), (548, 504, 520, 578), (589, 588, 526, 525), (523, 524, 592, 593), (525, 526, 527, 528), (528, 527, 524, 523), (506, 513, 527, 526), (499, 560, 592, 524), (505, 547, 589, 525), (599, 598, 532, 531), (529, 530, 602, 603), (531, 532, 533, 534), (534, 533, 530, 529), (507, 545, 599, 531), (544, 508, 532, 598), (500, 512, 534, 529), (512, 507, 531, 534), (613, 622, 655, 609), (557, 502, 540, 616), (510, 509, 539, 538), (502, 510, 538, 540), (614, 613, 542, 539), (540, 541, 615, 616), (539, 542, 537, 538), (538, 537, 541, 540), (509, 543, 614, 539), (622, 617, 536, 655), (623, 638, 564, 549), (565, 585, 586, 576), (561, 593, 590, 552), (548, 565, 566, 547), (546, 567, 568, 545), (544, 569, 570, 543), (574, 596, 591, 553), (555, 601, 602, 558), (575, 597, 594, 566), (563, 583, 580, 550), (569, 605, 606, 572), (636, 625, 563, 550), (576, 586, 581, 551), (551, 562, 561, 552), (552, 590, 597, 575), (553, 560, 559, 554), (555, 558, 557, 556), (638, 633, 577, 564), (577, 587, 584, 564), (565, 576, 575, 566), (546, 588, 595, 567), (567, 574, 573, 568), (569, 572, 571, 570), (559, 603, 600, 554), (633, 636, 550, 577), (550, 580, 587, 577), (576, 551, 552, 575), (574, 553, 554, 573), (572, 606, 601, 555), (572, 555, 556, 571), (579, 584, 585, 578), (580, 583, 582, 581), (584, 587, 586, 585), (587, 580, 581, 586), (551, 581, 582, 562), (564, 584, 579, 549), (548, 578, 585, 565), (589, 594, 595, 588), (590, 593, 592, 591), (594, 597, 596, 595), (597, 590, 591, 596), (567, 595, 596, 574), (553, 591, 592, 560), (566, 594, 589, 547), (599, 604, 605, 598), (600, 603, 602, 601), (604, 607, 606, 605), (607, 600, 601, 606), (568, 604, 599, 545), (544, 598, 605, 569), (554, 600, 607, 573), (573, 607, 604, 568), (542, 613, 609, 610), (557, 616, 620, 556), (537, 542, 610, 612), (571, 618, 619, 570), (556, 620, 618, 571), (621, 615, 608, 535), (614, 619, 622, 613), (620, 616, 615, 621), (619, 618, 617, 622), (618, 620, 621, 617), (570, 619, 614, 543), (617, 621, 535, 536), (633, 638, 654, 649), (628, 631, 647, 644), (637, 634, 650, 653), (627, 630, 646, 643), (636, 633, 649, 652), (629, 628, 644, 645), (623, 632, 648, 639), (634, 635, 651, 650), (650, 651, 652, 649), (653, 650, 649, 654), (651, 642, 641, 652), (640, 653, 654, 639), (644, 643, 646, 645), (647, 648, 643, 644), (645, 646, 641, 642), (640, 639, 648, 647), (632, 627, 643, 648), (635, 626, 642, 651), (626, 629, 645, 642), (625, 636, 652, 641), (630, 625, 641, 646), (624, 637, 653, 640), (631, 624, 640, 647), (638, 623, 639, 654), (541, 537, 612, 611), (615, 541, 611, 608), (660, 661, 659, 657), (725, 724, 656, 658), (658, 656, 661, 660), (662, 663, 692, 686), (657, 659, 663, 662), (662, 686, 664, 665), (665, 664, 666, 667), (667, 666, 732, 733), (673, 670, 672, 675), (677, 671, 669, 676), (671, 673, 675, 669), (678, 668, 674, 679), (670, 678, 679, 672), (678, 681, 680, 668), (681, 683, 682, 680), (683, 685, 684, 682), (660, 657, 670, 673), (686, 692, 674, 668), (661, 656, 669, 675), (659, 661, 675, 672), (692, 663, 679, 674), (658, 660, 673, 671), (656, 724, 676, 669), (725, 658, 671, 677), (657, 662, 678, 670), (663, 659, 672, 679), (662, 665, 681, 678), (664, 686, 668, 680), (665, 667, 683, 681), (666, 664, 680, 682), (667, 733, 685, 683), (732, 666, 682, 684), (691, 688, 690, 693), (757, 689, 687, 756), (689, 691, 693, 687), (694, 686, 692, 695), (688, 694, 695, 690), (694, 697, 696, 686), (697, 699, 698, 696), (699, 765, 764, 698), (705, 707, 704, 702), (709, 708, 701, 703), (703, 701, 707, 705), (710, 711, 706, 700), (702, 704, 711, 710), (710, 700, 712, 713), (713, 712, 714, 715), (715, 714, 716, 717), (691, 705, 702, 688), (686, 700, 706, 692), (693, 707, 701, 687), (690, 704, 707, 693), (692, 706, 711, 695), (689, 703, 705, 691), (687, 701, 708, 756), (757, 709, 703, 689), (688, 702, 710, 694), (695, 711, 704, 690), (694, 710, 713, 697), (696, 712, 700, 686), (697, 713, 715, 699), (698, 714, 712, 696), (699, 715, 717, 765), (764, 716, 714, 698), (722, 719, 721, 723), (725, 720, 718, 724), (720, 722, 723, 718), (726, 748, 754, 727), (719, 726, 727, 721), (726, 729, 728, 748), (729, 731, 730, 728), (731, 733, 732, 730), (739, 741, 738, 736), (677, 676, 735, 737), (737, 735, 741, 739), (742, 743, 740, 734), (736, 738, 743, 742), (742, 734, 744, 745), (745, 744, 746, 747), (747, 746, 684, 685), (722, 739, 736, 719), (748, 734, 740, 754), (723, 741, 735, 718), (721, 738, 741, 723), (754, 740, 743, 727), (720, 737, 739, 722), (718, 735, 676, 724), (725, 677, 737, 720), (719, 736, 742, 726), (727, 743, 738, 721), (726, 742, 745, 729), (728, 744, 734, 748), (729, 745, 747, 731), (730, 746, 744, 728), (731, 747, 685, 733), (732, 684, 746, 730), (753, 755, 752, 750), (757, 756, 749, 751), (751, 749, 755, 753), (758, 759, 754, 748), (750, 752, 759, 758), (758, 748, 760, 761), (761, 760, 762, 763), (763, 762, 764, 765), (771, 768, 770, 773), (709, 769, 767, 708), (769, 771, 773, 767), (774, 766, 772, 775), (768, 774, 775, 770), (774, 777, 776, 766), (777, 779, 778, 776), (779, 717, 716, 778), (753, 750, 768, 771), (748, 754, 772, 766), (755, 749, 767, 773), (752, 755, 773, 770), (754, 759, 775, 772), (751, 753, 771, 769), (749, 756, 708, 767), (757, 751, 769, 709), (750, 758, 774, 768), (759, 752, 770, 775), (758, 761, 777, 774), (760, 748, 766, 776), (761, 763, 779, 777), (762, 760, 776, 778), (763, 765, 717, 779), (764, 762, 778, 716), (495, 783, 780, 489), (490, 785, 782, 494), (494, 782, 781, 492), (491, 786, 787, 493), (492, 781, 786, 491), (488, 784, 785, 490), (489, 780, 784, 488), (493, 787, 783, 495)])
me_cylinder_023.polygons.foreach_set('material_index', [2, 2, 2, 2, 2, 2, 2, 2, 2, 2, 2, 2, 2, 2, 2, 2, 2, 2, 2, 2, 2, 2, 2, 2, 2, 2, 2, 2, 2, 2, 2, 2, 2, 2, 2, 2, 0, 0, 0, 0, 0, 0, 0, 0, 2, 2, 2, 2, 2, 2, 2, 2, 0, 0, 0, 0, 0, 0, 0, 0, 0, 0, 0, 0, 0, 0, 0, 0, 0, 0, 0, 0, 0, 0, 0, 0, 0, 0, 0, 0, 0, 0, 0, 0, 0, 0, 0, 0, 0, 0, 0, 0, 0, 0, 0, 0, 0, 0, 0, 0, 0, 0, 0, 0, 3, 3, 3, 0, 0, 0, 3, 3, 0, 0, 0, 0, 0, 0, 0, 0, 0, 0, 3, 0, 3, 3, 0, 0, 3, 0, 0, 3, 3, 3, 0, 0, 0, 0, 0, 0, 0, 0, 0, 0, 0, 0, 0, 3, 0, 0, 0, 0, 0, 0, 0, 0, 0, 0, 0, 0, 0, 0, 0, 0, 0, 0, 0, 0, 0, 0, 0, 3, 3, 3, 0, 0, 0, 3, 3, 0, 0, 0, 0, 0, 0, 0, 0, 0, 0, 3, 0, 3, 3, 0, 0, 3, 0, 0, 3, 3, 3, 0, 0, 0, 0, 0, 0, 0, 0, 0, 0, 0, 0, 0, 3, 0, 0, 0, 0, 0, 0, 0, 0, 0, 0, 0, 0, 0, 0, 0, 0, 0, 0, 0, 0, 0, 3, 3, 3, 3, 0, 0, 0, 0, 0, 0, 0, 0, 0, 0, 0, 0, 0, 0, 0, 3, 3, 0, 0, 0, 0, 0, 0, 0, 0, 0, 0, 0, 0, 0, 0, 0, 0, 0, 0, 0, 0, 0, 0, 0, 0, 0, 0, 0, 0, 0, 0, 0, 0, 0, 0, 0, 0, 0, 0, 0, 0, 0, 0, 0, 0, 0, 3, 3, 3, 0, 0, 0, 3, 3, 0, 0, 0, 0, 0, 0, 0, 0, 0, 0, 3, 0, 3, 3, 0, 0, 3, 0, 0, 3, 3, 3, 0, 0, 0, 0, 0, 0, 0, 0, 0, 0, 0, 0, 0, 3, 0, 0, 0, 0, 0, 0, 0, 0, 0, 0, 0, 0, 0, 0, 0, 0, 0, 0, 0, 0, 0, 0, 0, 3, 3, 3, 0, 0, 0, 3, 3, 0, 0, 0, 0, 0, 0, 0, 0, 0, 0, 3, 0, 3, 3, 0, 0, 3, 0, 0, 3, 3, 3, 0, 0, 0, 0, 0, 0, 0, 0, 0, 0, 0, 0, 0, 3, 0, 0, 0, 0, 0, 0, 0, 0, 0, 0, 0, 0, 0, 0, 0, 0, 0, 0, 0, 0, 0, 3, 3, 3, 3, 0, 0, 0, 0, 0, 0, 0, 0, 0, 0, 0, 0, 0, 0, 0, 3, 3, 0, 0, 0, 0, 0, 0, 0, 0, 0, 0, 0, 0, 0, 0, 0, 0, 0, 0, 0, 0, 0, 0, 0, 0, 0, 0, 0, 0, 0, 0, 0, 0, 0, 0, 1, 1, 2, 2, 2, 1, 1, 2, 1, 1, 1, 2, 1, 2, 1, 2, 2, 2, 1, 2, 1, 2, 2, 1, 2, 1, 2, 2, 1, 2, 1, 1, 1, 1, 1, 1, 1, 1, 1, 1, 1, 1, 1, 1, 1, 1, 1, 1, 1, 1, 1, 1, 1, 1, 1, 1, 1, 1, 1, 1, 1, 1, 2, 1, 1, 2, 2, 2, 1, 1, 1, 1, 1, 2, 1, 2, 1, 2, 2, 2, 1, 2, 1, 2, 2, 1, 2, 1, 2, 2, 1, 2, 1, 1, 1, 1, 1, 1, 1, 1, 1, 1, 1, 1, 1, 1, 1, 1, 1, 1, 1, 1, 1, 1, 1, 1, 1, 1, 1, 1, 1, 1, 1, 1, 1, 1, 1, 1, 1, 1, 1, 1, 1, 1, 1, 1, 1, 1, 1, 1, 1, 1, 1, 1, 1, 1, 1, 1, 1, 1, 1, 1, 1, 1, 1, 1, 1, 1, 1, 1, 1, 1, 1, 1, 1, 1, 1, 1, 1, 1, 1, 1, 1, 1, 1, 1, 1, 1, 1, 1, 1, 1, 1, 1, 1, 1, 1, 1, 1, 1, 1, 1, 1, 1, 1, 1, 1, 1, 1, 1, 1, 1, 1, 1, 1, 1, 1, 1, 1, 1, 1, 1, 1, 1, 1, 1, 1, 1, 1, 1, 1, 1, 1, 1, 1, 1, 1, 1, 1, 1, 1, 1, 1, 1, 1, 1, 1, 1, 1, 1, 1, 1, 1, 1, 1, 1, 1, 1, 1, 1, 1, 1, 1, 1, 1, 1, 1, 1, 1, 1, 1, 1, 1, 1, 1, 1, 1, 1, 1, 1, 1, 1, 1, 1, 1, 1, 1, 1, 1, 1, 2, 2, 2, 2, 2, 2, 2, 2])
me_cylinder_023.materials.append(mat_golden)
me_cylinder_023.materials.append(mat_lightwood)
me_cylinder_023.materials.append(mat_darkwood)
me_cylinder_023.materials.append(mat_lightgold)
me_cylinder_023.use_remesh_preserve_volume = False
me_cylinder_023.use_remesh_preserve_attributes = False
me_cylinder_023.use_mirror_vertex_groups = False
me_cylinder_023.update()

# ---- objects
ob_axe_double_golden = bpy.data.objects.new('Axe_Double_Golden', me_cylinder_023)

# ---- transforms, parenting, visibility, modifiers, constraints
ob_axe_double_golden.location = (0.0, 0.0, 0.0)
ob_axe_double_golden.lineart.crease_threshold = 0.0

# ---- collection membership
col_collection_1.objects.link(ob_axe_double_golden)

# ---- scene / render settings (as saved in the file)
scene.frame_start = 1; scene.frame_end = 250; scene.frame_set(0)
scene.render.engine = 'CYCLES'
scene.render.resolution_x = 1000
scene.render.resolution_y = 1000
scene.render.dither_intensity = 0.0
scene.cycles.samples = 200
scene.cycles.sampling_pattern = 'TABULATED_SOBOL'
scene.cycles.light_sampling_threshold = 0.0
scene.cycles.use_adaptive_sampling = False
scene.cycles.use_light_tree = False
scene.cycles.caustics_reflective = False
scene.cycles.caustics_refractive = False
scene.cycles.blur_glossy = 0.0
scene.cycles.max_bounces = 2
scene.cycles.pixel_filter_type = 'GAUSSIAN'
scene.cycles.sample_clamp_indirect = 0.0
scene.view_settings.view_transform = 'Standard'
bpy.context.view_layer.update()

# ---- added for rendering (the .blend has no active camera): camera
cam_auto = bpy.data.cameras.new('AutoCamera')
cam_auto.lens = 50.0
cam_auto.sensor_width = 36.0
cam_auto.clip_end = 1000.0
ob_auto_camera = bpy.data.objects.new('AutoCamera', cam_auto)
scene.collection.objects.link(ob_auto_camera)
ob_auto_camera.location = (2.16392, -2.58149, 2.13255)
ob_auto_camera.rotation_euler = (1.09748, -7.21219e-08, 0.694738)
scene.camera = ob_auto_camera
bpy.context.view_layer.update()
